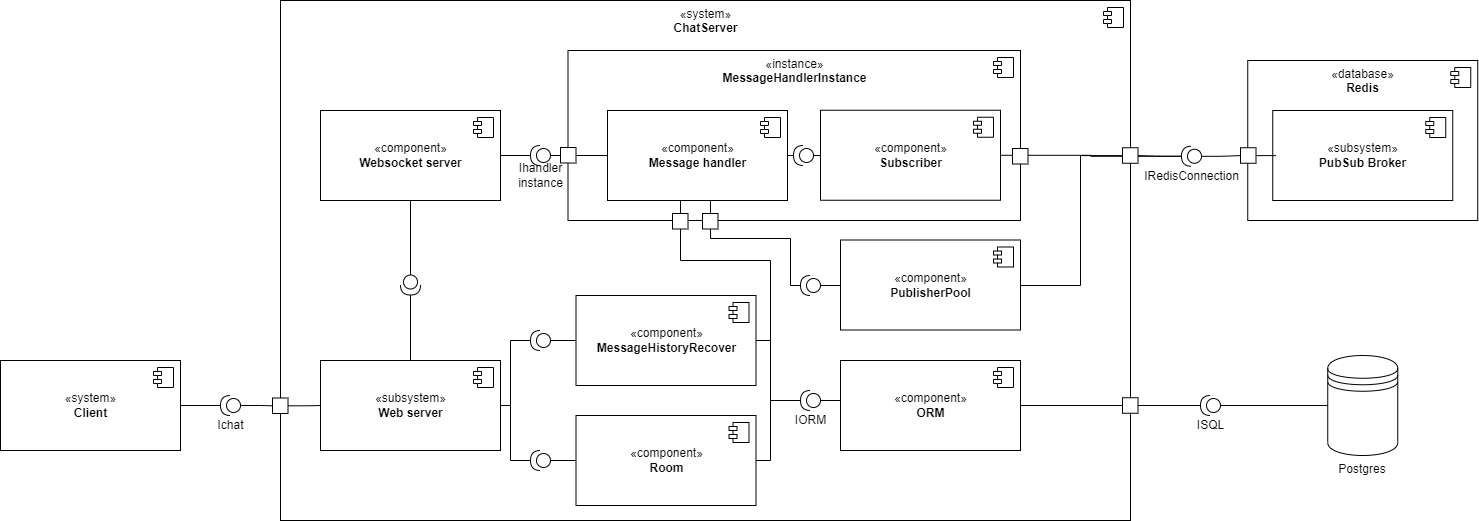

The diagram above was exported from draw.io. Its source (the exported page's mxGraphModel, read from the mxfile embedded in the PNG):
<mxGraphModel dx="2062" dy="762" grid="1" gridSize="10" guides="1" tooltips="1" connect="1" arrows="1" fold="1" page="1" pageScale="1" pageWidth="827" pageHeight="1169" math="0" shadow="0">
  <root>
    <mxCell id="0" />
    <mxCell id="1" parent="0" />
    <mxCell id="cBK5lUfvg4U5f2Ern60q-1" value="«system»&lt;br&gt;&lt;b&gt;ChatServer&lt;/b&gt;" style="html=1;dropTarget=0;verticalAlign=top;" vertex="1" parent="1">
      <mxGeometry x="320" y="290" width="850" height="520" as="geometry" />
    </mxCell>
    <mxCell id="cBK5lUfvg4U5f2Ern60q-2" value="" style="shape=module;jettyWidth=8;jettyHeight=4;" vertex="1" parent="cBK5lUfvg4U5f2Ern60q-1">
      <mxGeometry x="1" width="20" height="20" relative="1" as="geometry">
        <mxPoint x="-27" y="7" as="offset" />
      </mxGeometry>
    </mxCell>
    <mxCell id="cBK5lUfvg4U5f2Ern60q-3" value="«database»&lt;br&gt;&lt;b&gt;Redis&lt;/b&gt;" style="html=1;dropTarget=0;verticalAlign=top;" vertex="1" parent="1">
      <mxGeometry x="1287.25" y="350" width="230" height="160" as="geometry" />
    </mxCell>
    <mxCell id="cBK5lUfvg4U5f2Ern60q-4" value="" style="shape=module;jettyWidth=8;jettyHeight=4;" vertex="1" parent="cBK5lUfvg4U5f2Ern60q-3">
      <mxGeometry x="1" width="20" height="20" relative="1" as="geometry">
        <mxPoint x="-27" y="7" as="offset" />
      </mxGeometry>
    </mxCell>
    <mxCell id="cBK5lUfvg4U5f2Ern60q-51" style="edgeStyle=orthogonalEdgeStyle;rounded=0;orthogonalLoop=1;jettySize=auto;html=1;entryX=1;entryY=0.5;entryDx=0;entryDy=0;entryPerimeter=0;endArrow=none;endFill=0;" edge="1" parent="1" source="cBK5lUfvg4U5f2Ern60q-5" target="cBK5lUfvg4U5f2Ern60q-29">
      <mxGeometry relative="1" as="geometry">
        <Array as="points">
          <mxPoint x="810" y="630" />
          <mxPoint x="810" y="690" />
        </Array>
      </mxGeometry>
    </mxCell>
    <mxCell id="cBK5lUfvg4U5f2Ern60q-5" value="«component»&lt;br&gt;&lt;b&gt;MessageHistoryRecover&lt;/b&gt;" style="html=1;dropTarget=0;" vertex="1" parent="1">
      <mxGeometry x="615.5" y="585" width="180" height="90" as="geometry" />
    </mxCell>
    <mxCell id="cBK5lUfvg4U5f2Ern60q-6" value="" style="shape=module;jettyWidth=8;jettyHeight=4;" vertex="1" parent="cBK5lUfvg4U5f2Ern60q-5">
      <mxGeometry x="1" width="20" height="20" relative="1" as="geometry">
        <mxPoint x="-27" y="7" as="offset" />
      </mxGeometry>
    </mxCell>
    <mxCell id="cBK5lUfvg4U5f2Ern60q-7" value="«component»&lt;br&gt;&lt;b&gt;Websocket server&lt;/b&gt;" style="html=1;dropTarget=0;" vertex="1" parent="1">
      <mxGeometry x="360" y="400" width="180" height="90" as="geometry" />
    </mxCell>
    <mxCell id="cBK5lUfvg4U5f2Ern60q-8" value="" style="shape=module;jettyWidth=8;jettyHeight=4;" vertex="1" parent="cBK5lUfvg4U5f2Ern60q-7">
      <mxGeometry x="1" width="20" height="20" relative="1" as="geometry">
        <mxPoint x="-27" y="7" as="offset" />
      </mxGeometry>
    </mxCell>
    <mxCell id="cBK5lUfvg4U5f2Ern60q-52" style="edgeStyle=orthogonalEdgeStyle;rounded=0;orthogonalLoop=1;jettySize=auto;html=1;entryX=1;entryY=0.5;entryDx=0;entryDy=0;entryPerimeter=0;endArrow=none;endFill=0;" edge="1" parent="1" source="cBK5lUfvg4U5f2Ern60q-9" target="cBK5lUfvg4U5f2Ern60q-29">
      <mxGeometry relative="1" as="geometry">
        <Array as="points">
          <mxPoint x="810" y="750" />
          <mxPoint x="810" y="690" />
        </Array>
      </mxGeometry>
    </mxCell>
    <mxCell id="cBK5lUfvg4U5f2Ern60q-9" value="«component»&lt;br&gt;&lt;b&gt;Room&lt;/b&gt;" style="html=1;dropTarget=0;" vertex="1" parent="1">
      <mxGeometry x="615.5" y="705" width="180" height="90" as="geometry" />
    </mxCell>
    <mxCell id="cBK5lUfvg4U5f2Ern60q-10" value="" style="shape=module;jettyWidth=8;jettyHeight=4;" vertex="1" parent="cBK5lUfvg4U5f2Ern60q-9">
      <mxGeometry x="1" width="20" height="20" relative="1" as="geometry">
        <mxPoint x="-27" y="7" as="offset" />
      </mxGeometry>
    </mxCell>
    <mxCell id="cBK5lUfvg4U5f2Ern60q-39" style="edgeStyle=orthogonalEdgeStyle;rounded=0;orthogonalLoop=1;jettySize=auto;html=1;entryX=1;entryY=0.5;entryDx=0;entryDy=0;entryPerimeter=0;endArrow=none;endFill=0;" edge="1" parent="1" source="cBK5lUfvg4U5f2Ern60q-11" target="cBK5lUfvg4U5f2Ern60q-35">
      <mxGeometry relative="1" as="geometry" />
    </mxCell>
    <mxCell id="cBK5lUfvg4U5f2Ern60q-11" value="«subsystem»&lt;br&gt;&lt;b&gt;Web server&lt;/b&gt;" style="html=1;dropTarget=0;" vertex="1" parent="1">
      <mxGeometry x="360" y="650" width="180" height="90" as="geometry" />
    </mxCell>
    <mxCell id="cBK5lUfvg4U5f2Ern60q-12" value="" style="shape=module;jettyWidth=8;jettyHeight=4;" vertex="1" parent="cBK5lUfvg4U5f2Ern60q-11">
      <mxGeometry x="1" width="20" height="20" relative="1" as="geometry">
        <mxPoint x="-27" y="7" as="offset" />
      </mxGeometry>
    </mxCell>
    <mxCell id="cBK5lUfvg4U5f2Ern60q-13" value="«subsystem»&lt;br&gt;&lt;b&gt;PubSub Broker&lt;/b&gt;" style="html=1;dropTarget=0;" vertex="1" parent="1">
      <mxGeometry x="1312.25" y="400" width="180" height="90" as="geometry" />
    </mxCell>
    <mxCell id="cBK5lUfvg4U5f2Ern60q-14" value="" style="shape=module;jettyWidth=8;jettyHeight=4;" vertex="1" parent="cBK5lUfvg4U5f2Ern60q-13">
      <mxGeometry x="1" width="20" height="20" relative="1" as="geometry">
        <mxPoint x="-27" y="7" as="offset" />
      </mxGeometry>
    </mxCell>
    <mxCell id="cBK5lUfvg4U5f2Ern60q-15" value="«instance»&lt;br&gt;&lt;b&gt;MessageHandlerInstance&lt;/b&gt;" style="html=1;dropTarget=0;verticalAlign=top;" vertex="1" parent="1">
      <mxGeometry x="607.5" y="340" width="452.5" height="170" as="geometry" />
    </mxCell>
    <mxCell id="cBK5lUfvg4U5f2Ern60q-16" value="" style="shape=module;jettyWidth=8;jettyHeight=4;" vertex="1" parent="cBK5lUfvg4U5f2Ern60q-15">
      <mxGeometry x="1" width="20" height="20" relative="1" as="geometry">
        <mxPoint x="-27" y="7" as="offset" />
      </mxGeometry>
    </mxCell>
    <mxCell id="cBK5lUfvg4U5f2Ern60q-17" value="«component»&lt;br&gt;&lt;b&gt;PublisherPool&lt;/b&gt;" style="html=1;dropTarget=0;" vertex="1" parent="1">
      <mxGeometry x="880" y="529.5" width="180" height="90" as="geometry" />
    </mxCell>
    <mxCell id="cBK5lUfvg4U5f2Ern60q-18" value="" style="shape=module;jettyWidth=8;jettyHeight=4;" vertex="1" parent="cBK5lUfvg4U5f2Ern60q-17">
      <mxGeometry x="1" width="20" height="20" relative="1" as="geometry">
        <mxPoint x="-27" y="7" as="offset" />
      </mxGeometry>
    </mxCell>
    <mxCell id="cBK5lUfvg4U5f2Ern60q-43" style="edgeStyle=orthogonalEdgeStyle;rounded=0;orthogonalLoop=1;jettySize=auto;html=1;entryX=1;entryY=0.5;entryDx=0;entryDy=0;entryPerimeter=0;endArrow=none;endFill=0;" edge="1" parent="1" source="cBK5lUfvg4U5f2Ern60q-19" target="cBK5lUfvg4U5f2Ern60q-23">
      <mxGeometry relative="1" as="geometry" />
    </mxCell>
    <mxCell id="cBK5lUfvg4U5f2Ern60q-19" value="«component»&lt;br&gt;&lt;b&gt;Subscriber&lt;/b&gt;" style="html=1;dropTarget=0;" vertex="1" parent="1">
      <mxGeometry x="860" y="399.75" width="180" height="90" as="geometry" />
    </mxCell>
    <mxCell id="cBK5lUfvg4U5f2Ern60q-20" value="" style="shape=module;jettyWidth=8;jettyHeight=4;" vertex="1" parent="cBK5lUfvg4U5f2Ern60q-19">
      <mxGeometry x="1" width="20" height="20" relative="1" as="geometry">
        <mxPoint x="-27" y="7" as="offset" />
      </mxGeometry>
    </mxCell>
    <mxCell id="cBK5lUfvg4U5f2Ern60q-21" value="«component»&lt;br&gt;&lt;b&gt;Message handler&lt;/b&gt;" style="html=1;dropTarget=0;" vertex="1" parent="1">
      <mxGeometry x="647" y="400" width="180" height="90" as="geometry" />
    </mxCell>
    <mxCell id="cBK5lUfvg4U5f2Ern60q-22" value="" style="shape=module;jettyWidth=8;jettyHeight=4;" vertex="1" parent="cBK5lUfvg4U5f2Ern60q-21">
      <mxGeometry x="1" width="20" height="20" relative="1" as="geometry">
        <mxPoint x="-27" y="7" as="offset" />
      </mxGeometry>
    </mxCell>
    <mxCell id="cBK5lUfvg4U5f2Ern60q-44" style="edgeStyle=orthogonalEdgeStyle;rounded=0;orthogonalLoop=1;jettySize=auto;html=1;endArrow=none;endFill=0;startArrow=none;" edge="1" parent="1" source="cBK5lUfvg4U5f2Ern60q-62" target="cBK5lUfvg4U5f2Ern60q-13">
      <mxGeometry relative="1" as="geometry" />
    </mxCell>
    <mxCell id="cBK5lUfvg4U5f2Ern60q-57" style="edgeStyle=orthogonalEdgeStyle;rounded=0;orthogonalLoop=1;jettySize=auto;html=1;endArrow=none;endFill=0;startArrow=none;" edge="1" parent="1" source="cBK5lUfvg4U5f2Ern60q-60" target="cBK5lUfvg4U5f2Ern60q-17">
      <mxGeometry relative="1" as="geometry">
        <Array as="points">
          <mxPoint x="1120" y="445" />
          <mxPoint x="1120" y="575" />
        </Array>
      </mxGeometry>
    </mxCell>
    <mxCell id="cBK5lUfvg4U5f2Ern60q-23" value="IRedisConnection" style="shape=providedRequiredInterface;html=1;verticalLabelPosition=bottom;sketch=0;direction=west;" vertex="1" parent="1">
      <mxGeometry x="1221" y="435.75" width="20" height="20" as="geometry" />
    </mxCell>
    <mxCell id="cBK5lUfvg4U5f2Ern60q-24" value="«component»&lt;br&gt;&lt;b&gt;ORM&lt;/b&gt;" style="html=1;dropTarget=0;" vertex="1" parent="1">
      <mxGeometry x="880" y="650" width="180" height="90" as="geometry" />
    </mxCell>
    <mxCell id="cBK5lUfvg4U5f2Ern60q-25" value="" style="shape=module;jettyWidth=8;jettyHeight=4;" vertex="1" parent="cBK5lUfvg4U5f2Ern60q-24">
      <mxGeometry x="1" width="20" height="20" relative="1" as="geometry">
        <mxPoint x="-27" y="7" as="offset" />
      </mxGeometry>
    </mxCell>
    <mxCell id="cBK5lUfvg4U5f2Ern60q-26" value="Postgres" style="shape=datastore;whiteSpace=wrap;html=1;labelPosition=center;verticalLabelPosition=bottom;align=center;verticalAlign=top;" vertex="1" parent="1">
      <mxGeometry x="1367.25" y="645" width="70" height="100" as="geometry" />
    </mxCell>
    <mxCell id="cBK5lUfvg4U5f2Ern60q-37" value="" style="edgeStyle=orthogonalEdgeStyle;rounded=0;orthogonalLoop=1;jettySize=auto;html=1;endArrow=none;endFill=0;" edge="1" parent="1" source="cBK5lUfvg4U5f2Ern60q-27" target="cBK5lUfvg4U5f2Ern60q-36">
      <mxGeometry relative="1" as="geometry" />
    </mxCell>
    <mxCell id="cBK5lUfvg4U5f2Ern60q-27" value="«system»&lt;br&gt;&lt;b&gt;Client&lt;/b&gt;" style="html=1;dropTarget=0;" vertex="1" parent="1">
      <mxGeometry x="40" y="650" width="180" height="90" as="geometry" />
    </mxCell>
    <mxCell id="cBK5lUfvg4U5f2Ern60q-28" value="" style="shape=module;jettyWidth=8;jettyHeight=4;" vertex="1" parent="cBK5lUfvg4U5f2Ern60q-27">
      <mxGeometry x="1" width="20" height="20" relative="1" as="geometry">
        <mxPoint x="-27" y="7" as="offset" />
      </mxGeometry>
    </mxCell>
    <mxCell id="cBK5lUfvg4U5f2Ern60q-46" style="edgeStyle=orthogonalEdgeStyle;rounded=0;orthogonalLoop=1;jettySize=auto;html=1;endArrow=none;endFill=0;" edge="1" parent="1" source="cBK5lUfvg4U5f2Ern60q-29" target="cBK5lUfvg4U5f2Ern60q-24">
      <mxGeometry relative="1" as="geometry" />
    </mxCell>
    <mxCell id="cBK5lUfvg4U5f2Ern60q-50" style="edgeStyle=orthogonalEdgeStyle;rounded=0;orthogonalLoop=1;jettySize=auto;html=1;endArrow=none;endFill=0;" edge="1" parent="1" source="cBK5lUfvg4U5f2Ern60q-29" target="cBK5lUfvg4U5f2Ern60q-21">
      <mxGeometry relative="1" as="geometry">
        <Array as="points">
          <mxPoint x="810" y="690" />
          <mxPoint x="810" y="550" />
          <mxPoint x="720" y="550" />
        </Array>
      </mxGeometry>
    </mxCell>
    <mxCell id="cBK5lUfvg4U5f2Ern60q-29" value="IORM" style="shape=providedRequiredInterface;html=1;verticalLabelPosition=bottom;sketch=0;direction=west;" vertex="1" parent="1">
      <mxGeometry x="840" y="680" width="20" height="20" as="geometry" />
    </mxCell>
    <mxCell id="cBK5lUfvg4U5f2Ern60q-47" style="edgeStyle=orthogonalEdgeStyle;rounded=0;orthogonalLoop=1;jettySize=auto;html=1;endArrow=none;endFill=0;" edge="1" parent="1" source="cBK5lUfvg4U5f2Ern60q-30" target="cBK5lUfvg4U5f2Ern60q-24">
      <mxGeometry relative="1" as="geometry" />
    </mxCell>
    <mxCell id="cBK5lUfvg4U5f2Ern60q-48" value="" style="edgeStyle=orthogonalEdgeStyle;rounded=0;orthogonalLoop=1;jettySize=auto;html=1;endArrow=none;endFill=0;" edge="1" parent="1" source="cBK5lUfvg4U5f2Ern60q-30" target="cBK5lUfvg4U5f2Ern60q-26">
      <mxGeometry relative="1" as="geometry" />
    </mxCell>
    <mxCell id="cBK5lUfvg4U5f2Ern60q-30" value="ISQL" style="shape=providedRequiredInterface;html=1;verticalLabelPosition=bottom;sketch=0;direction=west;" vertex="1" parent="1">
      <mxGeometry x="1240" y="685" width="20" height="20" as="geometry" />
    </mxCell>
    <mxCell id="cBK5lUfvg4U5f2Ern60q-41" style="edgeStyle=orthogonalEdgeStyle;rounded=0;orthogonalLoop=1;jettySize=auto;html=1;endArrow=none;endFill=0;" edge="1" parent="1" source="cBK5lUfvg4U5f2Ern60q-31" target="cBK5lUfvg4U5f2Ern60q-7">
      <mxGeometry relative="1" as="geometry" />
    </mxCell>
    <mxCell id="cBK5lUfvg4U5f2Ern60q-42" style="edgeStyle=orthogonalEdgeStyle;rounded=0;orthogonalLoop=1;jettySize=auto;html=1;endArrow=none;endFill=0;" edge="1" parent="1" source="cBK5lUfvg4U5f2Ern60q-31" target="cBK5lUfvg4U5f2Ern60q-21">
      <mxGeometry relative="1" as="geometry" />
    </mxCell>
    <mxCell id="cBK5lUfvg4U5f2Ern60q-31" value="Ihandler&lt;br&gt;instance" style="shape=providedRequiredInterface;html=1;verticalLabelPosition=bottom;sketch=0;direction=west;" vertex="1" parent="1">
      <mxGeometry x="570" y="435" width="20" height="20" as="geometry" />
    </mxCell>
    <mxCell id="cBK5lUfvg4U5f2Ern60q-45" style="edgeStyle=orthogonalEdgeStyle;rounded=0;orthogonalLoop=1;jettySize=auto;html=1;endArrow=none;endFill=0;" edge="1" parent="1" source="cBK5lUfvg4U5f2Ern60q-32" target="cBK5lUfvg4U5f2Ern60q-17">
      <mxGeometry relative="1" as="geometry" />
    </mxCell>
    <mxCell id="cBK5lUfvg4U5f2Ern60q-49" style="edgeStyle=orthogonalEdgeStyle;rounded=0;orthogonalLoop=1;jettySize=auto;html=1;endArrow=none;endFill=0;" edge="1" parent="1" source="cBK5lUfvg4U5f2Ern60q-32" target="cBK5lUfvg4U5f2Ern60q-21">
      <mxGeometry relative="1" as="geometry">
        <Array as="points">
          <mxPoint x="830" y="528" />
          <mxPoint x="750" y="528" />
        </Array>
      </mxGeometry>
    </mxCell>
    <mxCell id="cBK5lUfvg4U5f2Ern60q-32" value="" style="shape=providedRequiredInterface;html=1;verticalLabelPosition=bottom;sketch=0;direction=west;" vertex="1" parent="1">
      <mxGeometry x="840" y="565" width="20" height="20" as="geometry" />
    </mxCell>
    <mxCell id="cBK5lUfvg4U5f2Ern60q-54" value="" style="edgeStyle=orthogonalEdgeStyle;rounded=0;orthogonalLoop=1;jettySize=auto;html=1;endArrow=none;endFill=0;" edge="1" parent="1" source="cBK5lUfvg4U5f2Ern60q-33" target="cBK5lUfvg4U5f2Ern60q-5">
      <mxGeometry relative="1" as="geometry" />
    </mxCell>
    <mxCell id="cBK5lUfvg4U5f2Ern60q-55" style="edgeStyle=orthogonalEdgeStyle;rounded=0;orthogonalLoop=1;jettySize=auto;html=1;endArrow=none;endFill=0;" edge="1" parent="1" source="cBK5lUfvg4U5f2Ern60q-33" target="cBK5lUfvg4U5f2Ern60q-11">
      <mxGeometry relative="1" as="geometry">
        <Array as="points">
          <mxPoint x="550" y="630" />
          <mxPoint x="550" y="695" />
        </Array>
      </mxGeometry>
    </mxCell>
    <mxCell id="cBK5lUfvg4U5f2Ern60q-33" value="" style="shape=providedRequiredInterface;html=1;verticalLabelPosition=bottom;sketch=0;direction=west;" vertex="1" parent="1">
      <mxGeometry x="570" y="620" width="20" height="20" as="geometry" />
    </mxCell>
    <mxCell id="cBK5lUfvg4U5f2Ern60q-53" value="" style="edgeStyle=orthogonalEdgeStyle;rounded=0;orthogonalLoop=1;jettySize=auto;html=1;endArrow=none;endFill=0;" edge="1" parent="1" source="cBK5lUfvg4U5f2Ern60q-34" target="cBK5lUfvg4U5f2Ern60q-9">
      <mxGeometry relative="1" as="geometry" />
    </mxCell>
    <mxCell id="cBK5lUfvg4U5f2Ern60q-56" style="edgeStyle=orthogonalEdgeStyle;rounded=0;orthogonalLoop=1;jettySize=auto;html=1;endArrow=none;endFill=0;" edge="1" parent="1" source="cBK5lUfvg4U5f2Ern60q-34" target="cBK5lUfvg4U5f2Ern60q-11">
      <mxGeometry relative="1" as="geometry">
        <Array as="points">
          <mxPoint x="550" y="750" />
          <mxPoint x="550" y="695" />
        </Array>
      </mxGeometry>
    </mxCell>
    <mxCell id="cBK5lUfvg4U5f2Ern60q-34" value="" style="shape=providedRequiredInterface;html=1;verticalLabelPosition=bottom;sketch=0;direction=west;" vertex="1" parent="1">
      <mxGeometry x="570" y="740" width="20" height="20" as="geometry" />
    </mxCell>
    <mxCell id="cBK5lUfvg4U5f2Ern60q-40" style="edgeStyle=orthogonalEdgeStyle;rounded=0;orthogonalLoop=1;jettySize=auto;html=1;endArrow=none;endFill=0;" edge="1" parent="1" source="cBK5lUfvg4U5f2Ern60q-35" target="cBK5lUfvg4U5f2Ern60q-7">
      <mxGeometry relative="1" as="geometry" />
    </mxCell>
    <mxCell id="cBK5lUfvg4U5f2Ern60q-35" value="" style="shape=providedRequiredInterface;html=1;verticalLabelPosition=bottom;sketch=0;direction=south;" vertex="1" parent="1">
      <mxGeometry x="440" y="564.5" width="20" height="20" as="geometry" />
    </mxCell>
    <mxCell id="cBK5lUfvg4U5f2Ern60q-38" style="edgeStyle=orthogonalEdgeStyle;rounded=0;orthogonalLoop=1;jettySize=auto;html=1;endArrow=none;endFill=0;startArrow=none;" edge="1" parent="1" source="cBK5lUfvg4U5f2Ern60q-58" target="cBK5lUfvg4U5f2Ern60q-11">
      <mxGeometry relative="1" as="geometry" />
    </mxCell>
    <mxCell id="cBK5lUfvg4U5f2Ern60q-36" value="Ichat" style="shape=providedRequiredInterface;html=1;verticalLabelPosition=bottom;sketch=0;direction=west;" vertex="1" parent="1">
      <mxGeometry x="260" y="685" width="20" height="20" as="geometry" />
    </mxCell>
    <mxCell id="cBK5lUfvg4U5f2Ern60q-59" value="" style="whiteSpace=wrap;html=1;aspect=fixed;" vertex="1" parent="1">
      <mxGeometry x="1162" y="687.25" width="15.5" height="15.5" as="geometry" />
    </mxCell>
    <mxCell id="cBK5lUfvg4U5f2Ern60q-61" value="" style="edgeStyle=orthogonalEdgeStyle;rounded=0;orthogonalLoop=1;jettySize=auto;html=1;endArrow=none;endFill=0;" edge="1" parent="1" source="cBK5lUfvg4U5f2Ern60q-23" target="cBK5lUfvg4U5f2Ern60q-60">
      <mxGeometry relative="1" as="geometry">
        <mxPoint x="1180" y="445" as="sourcePoint" />
        <mxPoint x="1060" y="575" as="targetPoint" />
        <Array as="points" />
      </mxGeometry>
    </mxCell>
    <mxCell id="cBK5lUfvg4U5f2Ern60q-60" value="" style="whiteSpace=wrap;html=1;aspect=fixed;" vertex="1" parent="1">
      <mxGeometry x="1162" y="437.25" width="15.5" height="15.5" as="geometry" />
    </mxCell>
    <mxCell id="cBK5lUfvg4U5f2Ern60q-63" value="" style="edgeStyle=orthogonalEdgeStyle;rounded=0;orthogonalLoop=1;jettySize=auto;html=1;endArrow=none;endFill=0;" edge="1" parent="1" source="cBK5lUfvg4U5f2Ern60q-23" target="cBK5lUfvg4U5f2Ern60q-62">
      <mxGeometry relative="1" as="geometry">
        <mxPoint x="1220" y="445" as="sourcePoint" />
        <mxPoint x="1261" y="445" as="targetPoint" />
      </mxGeometry>
    </mxCell>
    <mxCell id="cBK5lUfvg4U5f2Ern60q-62" value="" style="whiteSpace=wrap;html=1;aspect=fixed;" vertex="1" parent="1">
      <mxGeometry x="1280" y="437.25" width="15.5" height="15.5" as="geometry" />
    </mxCell>
    <mxCell id="cBK5lUfvg4U5f2Ern60q-64" value="" style="whiteSpace=wrap;html=1;aspect=fixed;" vertex="1" parent="1">
      <mxGeometry x="1052" y="438" width="15.5" height="15.5" as="geometry" />
    </mxCell>
    <mxCell id="cBK5lUfvg4U5f2Ern60q-65" value="" style="whiteSpace=wrap;html=1;aspect=fixed;" vertex="1" parent="1">
      <mxGeometry x="600" y="437" width="15.5" height="15.5" as="geometry" />
    </mxCell>
    <mxCell id="cBK5lUfvg4U5f2Ern60q-58" value="" style="whiteSpace=wrap;html=1;aspect=fixed;" vertex="1" parent="1">
      <mxGeometry x="312" y="687.5" width="15.5" height="15.5" as="geometry" />
    </mxCell>
    <mxCell id="cBK5lUfvg4U5f2Ern60q-67" value="" style="edgeStyle=orthogonalEdgeStyle;rounded=0;orthogonalLoop=1;jettySize=auto;html=1;endArrow=none;endFill=0;" edge="1" parent="1" source="cBK5lUfvg4U5f2Ern60q-36" target="cBK5lUfvg4U5f2Ern60q-58">
      <mxGeometry relative="1" as="geometry">
        <mxPoint x="280" y="695" as="sourcePoint" />
        <mxPoint x="360" y="695" as="targetPoint" />
      </mxGeometry>
    </mxCell>
    <mxCell id="cBK5lUfvg4U5f2Ern60q-68" value="" style="whiteSpace=wrap;html=1;aspect=fixed;" vertex="1" parent="1">
      <mxGeometry x="712" y="503" width="15.5" height="15.5" as="geometry" />
    </mxCell>
    <mxCell id="cBK5lUfvg4U5f2Ern60q-69" value="" style="whiteSpace=wrap;html=1;aspect=fixed;" vertex="1" parent="1">
      <mxGeometry x="742" y="503" width="15.5" height="15.5" as="geometry" />
    </mxCell>
    <mxCell id="cBK5lUfvg4U5f2Ern60q-74" style="edgeStyle=orthogonalEdgeStyle;rounded=0;orthogonalLoop=1;jettySize=auto;html=1;endArrow=none;endFill=0;" edge="1" parent="1" source="cBK5lUfvg4U5f2Ern60q-71" target="cBK5lUfvg4U5f2Ern60q-19">
      <mxGeometry relative="1" as="geometry">
        <Array as="points">
          <mxPoint x="860" y="450" />
          <mxPoint x="860" y="450" />
        </Array>
      </mxGeometry>
    </mxCell>
    <mxCell id="cBK5lUfvg4U5f2Ern60q-75" value="" style="edgeStyle=orthogonalEdgeStyle;rounded=0;orthogonalLoop=1;jettySize=auto;html=1;endArrow=none;endFill=0;" edge="1" parent="1" source="cBK5lUfvg4U5f2Ern60q-71" target="cBK5lUfvg4U5f2Ern60q-21">
      <mxGeometry relative="1" as="geometry">
        <Array as="points">
          <mxPoint x="830" y="445" />
          <mxPoint x="830" y="445" />
        </Array>
      </mxGeometry>
    </mxCell>
    <mxCell id="cBK5lUfvg4U5f2Ern60q-71" value="" style="shape=providedRequiredInterface;html=1;verticalLabelPosition=bottom;sketch=0;direction=west;" vertex="1" parent="1">
      <mxGeometry x="833" y="435" width="20" height="20" as="geometry" />
    </mxCell>
  </root>
</mxGraphModel>